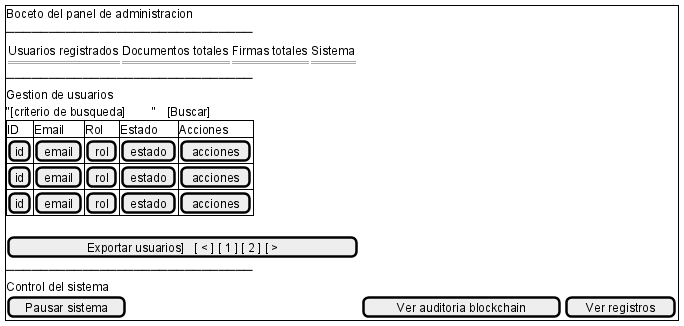

The diagram above was rendered by PlantUML. Its source (embedded in the PNG):
@startsalt
{+
  Boceto del panel de administracion
  ─────────────────────────────
  {
    {
      Usuarios registrados
      == [total] ==
    } |
    {
      Documentos totales
      == [total] ==
    } |
    {
      Firmas totales
      == [total] ==
    } |
    {
      Sistema
      == [estado] ==
    }
  }
  ─────────────────────────────
  Gestion de usuarios
  "[criterio de busqueda]        "   [Buscar]
  {#
    ID | Email | Rol | Estado | Acciones
    [id] | [email] | [rol] | [estado] | [acciones]
    [id] | [email] | [rol] | [estado] | [acciones]
    [id] | [email] | [rol] | [estado] | [acciones]
  }
  .
  [Exportar usuarios]   [ < ] [ 1 ] [ 2 ] [ > ]
  ─────────────────────────────
  Control del sistema
  [Pausar sistema] | [Ver auditoria blockchain] | [Ver registros]
}
@endsalt